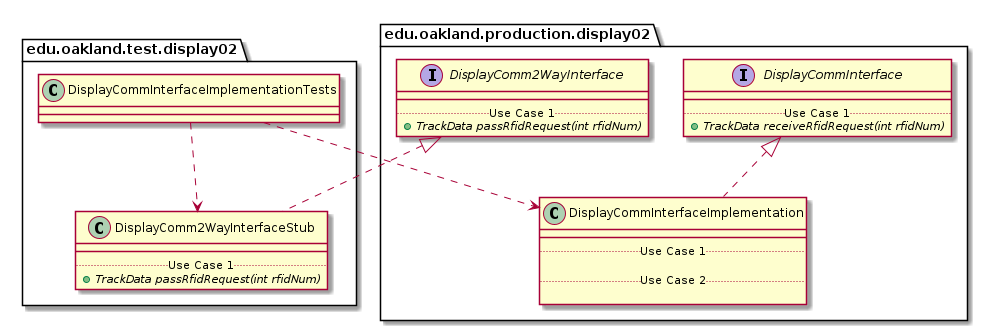

The diagram above was rendered by PlantUML. Its source (embedded in the PNG):
@startuml DisplayCommInterfaceImplementationTests_Closure


package edu.oakland.test.display02 {
    class DisplayCommInterfaceImplementationTests {

    }
}




package edu.oakland.test.display02 {
    class DisplayComm2WayInterfaceStub {
        __
        .. Use Case 1 ..
        {abstract} + TrackData passRfidRequest(int rfidNum)
    }
}




package edu.oakland.production.display02 {
    interface DisplayComm2WayInterface {
        __
        .. Use Case 1 ..
        {abstract} + TrackData passRfidRequest(int rfidNum)
    }
}






DisplayComm2WayInterfaceStub .up.|> DisplayComm2WayInterface



DisplayCommInterfaceImplementationTests ..> DisplayComm2WayInterfaceStub



package edu.oakland.production.display02 {
    class DisplayCommInterfaceImplementation {
        __
        .. Use Case 1 ..

        .. Use Case 2 ..

    }
}




package edu.oakland.production.display02 {
    interface DisplayCommInterface {
        __
        .. Use Case 1 ..
        {abstract} + TrackData receiveRfidRequest(int rfidNum)
    }
}






DisplayCommInterfaceImplementation .up.|> DisplayCommInterface





DisplayCommInterfaceImplementationTests ..> DisplayCommInterfaceImplementation



@enduml